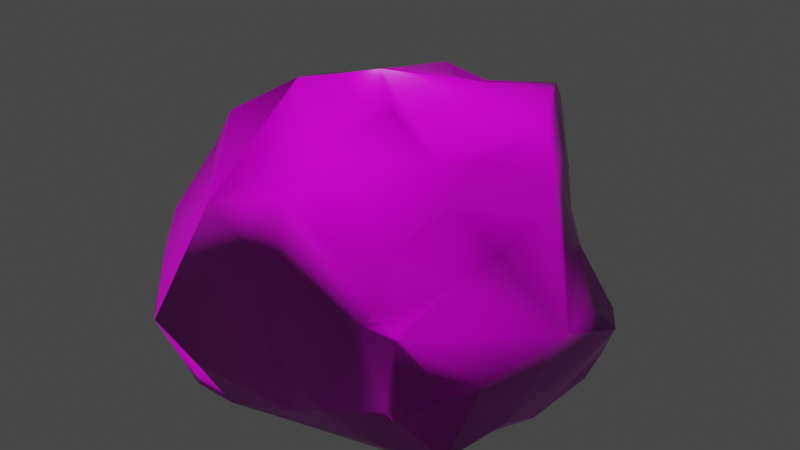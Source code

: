 # Source: Boulder.blend  (saved by Blender 3.3.6; exported with 4.5.12 LTS)
import bpy
from mathutils import Matrix  # noqa: F401  (used for matrix-valued properties, if any)

bpy.ops.wm.read_factory_settings(use_empty=True)
scene = bpy.context.scene
scene.name = 'Scene'

# ---- collections
col_collection = bpy.data.collections.new('Collection'); scene.collection.children.link(col_collection)

# ---- images (referenced by path relative to the original .blend; pixels are not part of the script)
import os
ASSET_DIR = os.environ.get("B2B_ASSET_DIR", "")  # directory of the original .blend (textures are referenced by path, not embedded)
HERE = os.path.dirname(os.path.abspath(__file__))  # packed textures are extracted next to this script under _unpacked/

def load_image(name, relpath, width, height, colorspace="sRGB"):
    """Load a texture the original file referenced (path relative to the .blend, or extracted next to this script)."""
    p = next((c for c in (os.path.join(HERE, relpath), os.path.join(ASSET_DIR, relpath)) if relpath and os.path.exists(c)), "")
    if p:
        img = bpy.data.images.load(p, check_existing=True)
        img.name = name
    else:  # same state as the original file: an image datablock whose file is absent (Cycles renders it pink)
        img = bpy.data.images.new(name, width, height)
        img.source = "FILE"
        img.filepath = "//" + (relpath or name)
    img.colorspace_settings.name = colorspace
    return img
img_rock_boulder_dry_disp_16k_png = load_image('rock_boulder_dry_disp_16k.png', 'rock_boulder_dry_disp_2k.png', 1024, 1024, 'Non-Color')
img_rock_boulder_dry_diff_16k_png = load_image('rock_boulder_dry_diff_16k.png', 'rock_boulder_dry_diff_2k.jpg', 1024, 1024, 'sRGB')
img_rock_boulder_dry_rough_16k_png = load_image('rock_boulder_dry_rough_16k.png', 'rock_boulder_dry_rough_2k.exr', 1024, 1024, 'Non-Color')
img_rock_boulder_dry_nor_gl_16k_png = load_image('rock_boulder_dry_nor_gl_16k.png', 'rock_boulder_dry_nor_gl_2k.exr', 1024, 1024, 'Non-Color')

# ---- materials (node trees are filled in below, after node groups)
mat_rock_boulder_dry = bpy.data.materials.new('rock_boulder_dry')
mat_rock_boulder_dry.displacement_method = 'DISPLACEMENT'
mat_rock_boulder_dry.use_transparent_shadow = False

# ---- material node trees
mat_rock_boulder_dry.use_nodes = True; mat_rock_boulder_dry.node_tree.nodes.clear()
_N = mat_rock_boulder_dry.node_tree.nodes; _L = mat_rock_boulder_dry.node_tree.links
n0 = _N.new('NodeFrame'); n0.name = 'Frame'; n0.location = (-1343, 488)
n0.label = 'Mapping'
n0.width = 400
n1 = _N.new('NodeFrame'); n1.name = 'Frame.001'; n1.location = (-701, 688)
n1.label = 'Textures'
n1.width = 358
n2 = _N.new('ShaderNodeOutputMaterial'); n2.name = 'Material Output'; n2.location = (293, 211)
n3 = _N.new('ShaderNodeTexImage'); n3.name = 'Image Texture'; n3.location = (88, -870)
n3.label = 'Displacement'
n3.image = img_rock_boulder_dry_disp_16k_png
n4 = _N.new('ShaderNodeTexImage'); n4.name = 'Image Texture.001'; n4.location = (88, -30)
n4.label = 'Base Color'
n4.image = img_rock_boulder_dry_diff_16k_png
n5 = _N.new('ShaderNodeTexImage'); n5.name = 'Image Texture.002'; n5.location = (88, -310)
n5.label = 'Roughness'
n5.image = img_rock_boulder_dry_rough_16k_png
n6 = _N.new('ShaderNodeTexImage'); n6.name = 'Image Texture.003'; n6.location = (88, -590)
n6.label = 'Normal'
n6.image = img_rock_boulder_dry_nor_gl_16k_png
n7 = _N.new('ShaderNodeNormalMap'); n7.name = 'Normal Map'; n7.location = (-313, 98)
n8 = _N.new('ShaderNodeMapping'); n8.name = 'Mapping'; n8.location = (230, -30)
n8.inputs[1].default_value = (1.0, 1.0, 0.0)
n9 = _N.new('NodeReroute'); n9.name = 'Reroute'; n9.location = (38, -618)
n9.width = 16
n9.socket_idname = 'NodeSocketVector'
n10 = _N.new('ShaderNodeTexCoord'); n10.name = 'Texture Coordinate'; n10.location = (30, -30)
n11 = _N.new('ShaderNodeBsdfPrincipled'); n11.name = 'Principled BSDF'; n11.location = (-63, 458)
n11.distribution = 'GGX'
n11.subsurface_method = 'BURLEY'
n11.inputs[3].default_value = 1.45
n11.inputs[27].default_value = (0.0, 0.0, 0.0, 1.0)
n11.inputs[28].default_value = 1.0
n12 = _N.new('ShaderNodeDisplacement'); n12.name = 'Displacement'; n12.location = (-44, -289)
n12.inputs[2].default_value = 0.085
n3.parent = n1
n4.parent = n1
n5.parent = n1
n6.parent = n1
n8.parent = n0
n9.parent = n1
n10.parent = n0
_L.new(n11.outputs[0], n2.inputs[0])
_L.new(n3.outputs[0], n12.inputs[0])
_L.new(n12.outputs[0], n2.inputs[2])
_L.new(n4.outputs[0], n11.inputs[0])
_L.new(n5.outputs[0], n11.inputs[2])
_L.new(n6.outputs[0], n7.inputs[1])
_L.new(n7.outputs[0], n11.inputs[5])
_L.new(n9.outputs[0], n4.inputs[0])
_L.new(n9.outputs[0], n5.inputs[0])
_L.new(n9.outputs[0], n6.inputs[0])
_L.new(n9.outputs[0], n3.inputs[0])
_L.new(n8.outputs[0], n9.inputs[0])
_L.new(n10.outputs[2], n8.inputs[0])
n2.is_active_output = True

# ---- world
world_world = bpy.data.worlds.new('World'); scene.world = world_world
world_world.use_nodes = True; world_world.node_tree.nodes.clear()
_N = world_world.node_tree.nodes; _L = world_world.node_tree.links
n0 = _N.new('ShaderNodeOutputWorld'); n0.name = 'World Output'; n0.location = (300, 300)
n1 = _N.new('ShaderNodeBackground'); n1.name = 'Background'; n1.location = (10, 300)
n1.inputs[0].default_value = (0.05088, 0.05088, 0.05088, 1.0)
_L.new(n1.outputs[0], n0.inputs[0])
n0.is_active_output = True
world_world.color = (0.05088, 0.05088, 0.05088)
world_world.use_sun_shadow = False
world_world.sun_shadow_jitter_overblur = 0.0

# ---- meshes
me_boulder = bpy.data.meshes.new('Boulder')
me_boulder.from_pydata([(49.73, 92.4, -62.16), (69.65, 32.0, 46.37), (58.06, -64.92, 65.3), (108.8, 1.225, 8.802), (51.86, 17.42, 77.99), (41.77, 15.13, 83.3), (-54.62, -75.4, -54.74), (65.81, -20.18, -86.71), (-73.51, -22.52, -77.4), (88.28, 55.27, 7.676), (-39.78, 59.77, 100.4), (88.81, 66.93, -4.093), (76.16, -58.59, 62.39), (111.3, -15.31, -34.42), (77.16, 39.66, 23.82), (-1.904, 36.88, 91.36), (23.78, 50.97, 83.81), (23.83, 51.04, 83.66), (54.8, -62.84, -64.01), (-54.61, -75.52, -55.05), (-53.55, -76.45, -53.45), (-0.9046, 103.6, 45.99), (98.26, -3.522, -28.84), (88.59, -61.17, 2.66), (89.15, -48.6, 29.6), (62.13, 67.45, 41.86), (-78.63, 54.25, -45.69), (-106.3, -0.476, -45.27), (58.64, 13.06, 77.45), (49.74, 17.99, 79.12), (48.1, 19.67, 79.79), (24.23, 50.69, 83.73), (55.38, -33.83, 79.68), (56.17, -33.45, 79.07), (56.21, -33.24, 78.9), (-17.23, 40.49, 96.1), (-0.3468, 14.21, -83.35), (-11.28, 73.74, -68.38), (43.36, 109.3, -8.103), (58.88, 98.6, -42.68), (39.31, 79.82, -84.06), (-27.99, 105.4, 19.2), (-22.38, 92.12, -60.91), (71.19, 9.086, -61.45), (-117.5, -16.07, -6.288), (-95.87, 28.45, 4.821), (-110.3, -13.67, 31.14), (-108.4, 9.635, 51.41), (-101.6, -26.26, 92.62), (-88.78, -63.65, 83.19), (-109.2, -59.15, -7.195), (-108.3, 22.42, -43.34), (-73.3, 31.93, -55.76), (-53.9, 14.84, -72.08), (59.12, 12.76, 77.56), (50.87, 18.26, 78.16), (54.96, 22.76, 72.27), (23.07, 51.09, 83.46), (24.72, 53.24, 80.22), (56.12, -33.4, 79.14), (58.84, -33.6, 77.85), (17.47, -40.77, 88.59), (-49.97, -68.33, 87.73), (-16.0, -11.21, 91.77), (-68.24, 47.48, 97.42), (43.49, -58.18, 74.54), (-54.61, -75.45, -54.7), (-54.62, -75.35, -54.78), (-54.63, -75.31, -54.81), (-36.89, -74.06, 7.158), (-70.58, -75.0, -38.1), (21.09, -36.18, -85.08), (59.16, 25.03, -69.7), (8.026, 118.4, 28.73), (74.65, 91.98, -14.98), (60.08, 96.26, -44.46), (51.43, 101.1, -43.85), (56.28, 93.51, -50.01), (45.96, 79.68, 31.17), (22.57, 102.7, 36.68), (3.829, 87.14, 66.16), (94.53, -46.91, -54.96), (-112.7, 7.552, -18.59), (-72.29, 58.42, -12.48), (-64.02, 74.44, 72.46), (-63.05, 89.87, 61.22), (-99.54, -58.7, 45.48), (-90.58, -7.169, -64.49), (20.72, 49.27, 85.97), (60.08, 13.01, 77.45), (51.53, 17.02, 78.72), (48.87, 19.12, 79.34), (59.21, 12.93, 77.21), (58.57, 16.57, 73.55), (45.38, 22.69, 79.28), (53.87, -28.68, 81.16), (58.36, 11.53, 78.9), (74.82, -3.871, 72.56), (55.9, -33.59, 78.87), (-4.108, -53.08, 86.75), (-63.31, -44.07, 97.86), (-82.24, 19.41, 96.13), (69.46, -66.84, 31.43), (-16.74, -65.93, 82.08), (90.21, -61.47, -45.28), (-54.63, -75.47, -55.11), (-54.65, -75.42, -55.16), (-54.64, -75.38, -55.18), (-54.68, -75.42, -54.39), (-4.795, -76.32, -63.89), (-34.63, -74.48, -64.8), (-16.42, -62.15, -86.86), (38.31, -70.93, 11.56), (-78.24, -73.59, 50.87), (-103.4, -69.61, 21.56), (-75.4, -67.08, 88.53), (2.17, -19.04, -95.63), (6.225, -69.36, -79.42), (39.29, -1.799, -103.4), (65.74, 69.74, -47.39), (44.73, 38.01, -88.98), (-20.3, 24.79, -75.01), (-41.79, -33.49, -91.54), (-28.81, 2.411, -78.36), (7.524, 100.7, -20.59), (7.619, 88.75, -58.4), (10.97, 88.78, -38.37), (46.18, 93.67, -67.09), (53.66, 93.39, -55.51), (57.41, 80.47, 14.89), (44.0, 47.57, 65.3), (-50.4, 100.2, 26.13), (-1.269, 70.98, 88.88), (-21.23, 99.34, -23.23), (-59.77, 83.24, -44.2), (72.4, 47.32, -38.06), (97.09, -18.44, -56.59), (91.28, -12.39, 53.44), (60.56, 12.81, 77.44), (-115.9, 4.348, 14.87), (-103.8, 14.2, 67.57), (-97.3, 39.13, 31.53), (-91.45, 51.54, 50.47), (-52.52, 96.02, 4.039), (-76.79, 81.59, 32.49), (-85.33, -21.33, 105.7), (-110.5, -26.14, -31.87), (-93.93, -30.91, -48.43), (-90.73, -64.03, -42.42), (-80.27, -51.25, -64.5), (-56.95, -75.07, -54.35), (-54.51, -75.34, -55.44), (-57.26, -64.98, -71.04), (-54.76, -43.76, -78.57), (-93.22, 11.85, -59.79)], [], [(5, 88, 15), (5, 95, 96), (96, 28, 5), (5, 30, 94), (5, 94, 88), (96, 97, 138), (5, 28, 90), (28, 4, 90), (28, 96, 54), (96, 138, 54), (138, 89, 54), (89, 92, 54), (28, 54, 92), (89, 138, 92), (28, 93, 4), (90, 29, 5), (5, 29, 30), (91, 29, 55), (28, 92, 93), (4, 93, 56), (30, 91, 94), (91, 55, 56), (55, 4, 56), (88, 94, 31), (92, 138, 93), (91, 56, 94), (93, 138, 1), (35, 15, 132), (132, 15, 88), (88, 57, 132), (88, 31, 16), (88, 16, 57), (31, 17, 16), (16, 17, 57), (31, 58, 17), (17, 58, 57), (57, 58, 132), (94, 130, 31), (93, 1, 56), (94, 56, 130), (130, 56, 1), (31, 130, 58), (5, 61, 95), (95, 61, 32), (60, 96, 95), (95, 32, 34), (99, 65, 61), (103, 65, 99), (61, 65, 32), (97, 96, 60), (95, 34, 60), (32, 59, 34), (32, 98, 59), (98, 33, 59), (59, 33, 34), (98, 32, 33), (33, 32, 60), (33, 60, 34), (32, 65, 60), (60, 65, 12), (65, 2, 12), (61, 15, 63), (5, 15, 61), (63, 99, 61), (63, 35, 100), (63, 100, 99), (145, 100, 35), (99, 62, 103), (99, 100, 62), (62, 100, 115), (145, 115, 100), (145, 49, 115), (15, 35, 63), (35, 10, 145), (132, 10, 35), (145, 10, 64), (2, 112, 102), (112, 2, 69), (112, 23, 102), (103, 2, 65), (112, 109, 18), (112, 18, 104), (18, 109, 117), (112, 104, 23), (18, 81, 104), (112, 69, 109), (109, 69, 20), (109, 20, 110), (20, 151, 110), (20, 70, 150), (70, 148, 150), (20, 150, 108), (20, 108, 19), (20, 19, 151), (19, 108, 66), (66, 105, 19), (19, 105, 151), (108, 6, 66), (66, 6, 105), (6, 106, 105), (105, 106, 151), (108, 67, 6), (6, 67, 106), (67, 107, 106), (106, 107, 151), (108, 68, 67), (67, 68, 107), (107, 68, 151), (108, 150, 68), (68, 150, 151), (110, 111, 109), (151, 152, 110), (20, 69, 70), (69, 62, 113), (69, 2, 103), (69, 103, 62), (70, 69, 113), (113, 114, 70), (62, 115, 113), (36, 116, 123), (116, 118, 7), (118, 43, 7), (116, 71, 111), (111, 71, 117), (71, 116, 81), (116, 7, 81), (71, 81, 18), (117, 109, 111), (71, 18, 117), (7, 136, 81), (118, 116, 36), (118, 37, 40), (118, 72, 43), (118, 120, 72), (118, 40, 120), (40, 119, 120), (120, 119, 72), (123, 121, 36), (123, 53, 121), (36, 37, 118), (36, 121, 37), (121, 53, 37), (53, 52, 37), (116, 122, 123), (111, 122, 116), (123, 122, 53), (53, 122, 8), (73, 74, 38), (124, 38, 126), (74, 39, 38), (39, 74, 75), (11, 75, 74), (75, 11, 119), (126, 127, 125), (38, 76, 126), (38, 39, 76), (126, 76, 127), (37, 125, 127), (127, 40, 37), (127, 0, 40), (0, 119, 40), (0, 128, 119), (128, 77, 119), (77, 75, 119), (73, 79, 78), (79, 21, 80), (79, 80, 78), (132, 58, 80), (73, 78, 74), (74, 78, 129), (11, 74, 129), (129, 9, 11), (78, 80, 130), (130, 80, 58), (78, 130, 25), (78, 25, 129), (133, 41, 73), (133, 134, 41), (79, 73, 21), (21, 73, 41), (134, 143, 41), (41, 143, 131), (143, 144, 131), (41, 131, 21), (131, 80, 21), (80, 10, 132), (131, 10, 80), (131, 144, 85), (131, 85, 10), (10, 85, 84), (10, 84, 64), (73, 38, 133), (133, 38, 124), (124, 42, 133), (124, 126, 42), (42, 126, 125), (133, 42, 134), (42, 125, 37), (37, 134, 42), (22, 43, 3), (43, 135, 3), (43, 72, 135), (3, 135, 11), (135, 119, 11), (119, 135, 72), (3, 13, 22), (13, 23, 81), (81, 23, 104), (22, 136, 43), (13, 136, 22), (136, 7, 43), (136, 13, 81), (3, 138, 137), (138, 97, 137), (137, 97, 60), (60, 12, 137), (3, 137, 24), (3, 24, 13), (13, 24, 23), (24, 102, 23), (24, 137, 12), (24, 12, 102), (102, 12, 2), (11, 9, 3), (3, 9, 14), (129, 25, 9), (3, 14, 1), (1, 138, 3), (14, 9, 25), (14, 25, 1), (1, 25, 130), (46, 139, 82), (46, 47, 139), (82, 139, 45), (139, 47, 45), (45, 47, 141), (47, 48, 140), (140, 141, 47), (101, 140, 48), (48, 145, 101), (141, 140, 142), (45, 141, 83), (83, 141, 142), (143, 83, 144), (83, 142, 144), (142, 140, 101), (101, 145, 64), (142, 85, 144), (142, 84, 85), (142, 101, 84), (64, 84, 101), (44, 46, 82), (44, 50, 46), (47, 46, 48), (46, 50, 86), (46, 86, 48), (86, 49, 48), (50, 114, 86), (86, 114, 113), (86, 113, 49), (48, 49, 145), (49, 113, 115), (44, 27, 146), (44, 146, 50), (146, 27, 87), (27, 154, 87), (146, 87, 147), (146, 148, 50), (148, 146, 147), (87, 53, 8), (87, 8, 147), (147, 8, 153), (50, 148, 114), (148, 147, 149), (148, 149, 150), (70, 114, 148), (149, 147, 153), (149, 152, 150), (149, 153, 152), (152, 151, 150), (8, 122, 153), (153, 122, 111), (153, 111, 152), (152, 111, 110), (44, 82, 27), (82, 51, 27), (82, 45, 51), (27, 51, 154), (45, 83, 51), (51, 83, 26), (51, 26, 52), (83, 134, 26), (83, 143, 134), (51, 52, 154), (26, 134, 52), (154, 53, 87), (52, 134, 37), (154, 52, 53), (39, 75, 127), (128, 0, 127), (75, 77, 127), (77, 128, 127), (39, 127, 76), (55, 29, 4), (4, 29, 90), (91, 30, 29)])
me_boulder.polygons.foreach_set('use_smooth', [True] * 306)
_uv = me_boulder.uv_layers.new(name='UVMap')
_uv.uv.foreach_set('vector', [0.6093, 0.2648, 0.5379, 0.2669, 0.5432, 0.2121, 0.6093, 0.2648, 0.6958, 0.2532, 0.626, 0.2865, 0.626, 0.2865, 0.6233, 0.2895, 0.6093, 0.2648, 0.6093, 0.2648, 0.6061, 0.2804, 0.599, 0.2806, 0.6093, 0.2648, 0.599, 0.2806, 0.5379, 0.2669, 0.626, 0.2865, 0.6637, 0.2993, 0.6252, 0.2914, 0.6093, 0.2648, 0.6233, 0.2895, 0.6126, 0.2834, 0.6233, 0.2895, 0.612, 0.285, 0.6126, 0.2834, 0.6233, 0.2895, 0.626, 0.2865, 0.6242, 0.2897, 0.626, 0.2865, 0.6252, 0.2914, 0.6242, 0.2897, 0.6252, 0.2914, 0.6246, 0.2908, 0.6242, 0.2897, 0.6246, 0.2908, 0.6238, 0.2904, 0.6242, 0.2897, 0.6233, 0.2895, 0.6242, 0.2897, 0.6238, 0.2904, 0.6246, 0.2908, 0.6252, 0.2914, 0.6238, 0.2904, 0.6233, 0.2895, 0.6179, 0.2971, 0.612, 0.285, 0.6126, 0.2834, 0.6099, 0.2817, 0.6093, 0.2648, 0.6093, 0.2648, 0.6099, 0.2817, 0.6061, 0.2804, 0.6074, 0.2814, 0.6099, 0.2817, 0.6101, 0.2843, 0.6233, 0.2895, 0.6238, 0.2904, 0.6179, 0.2971, 0.612, 0.285, 0.6179, 0.2971, 0.6059, 0.2997, 0.6061, 0.2804, 0.6074, 0.2814, 0.599, 0.2806, 0.6074, 0.2814, 0.6101, 0.2843, 0.6059, 0.2997, 0.6101, 0.2843, 0.612, 0.285, 0.6059, 0.2997, 0.5379, 0.2669, 0.599, 0.2806, 0.5382, 0.2756, 0.6238, 0.2904, 0.6252, 0.2914, 0.6179, 0.2971, 0.6074, 0.2814, 0.6059, 0.2997, 0.599, 0.2806, 0.6179, 0.2971, 0.6252, 0.2914, 0.6091, 0.3539, 0.5245, 0.1883, 0.5432, 0.2121, 0.4866, 0.2585, 0.4866, 0.2585, 0.5432, 0.2121, 0.5379, 0.2669, 0.5379, 0.2669, 0.5363, 0.275, 0.4866, 0.2585, 0.5379, 0.2669, 0.5382, 0.2756, 0.5375, 0.2753, 0.5379, 0.2669, 0.5375, 0.2753, 0.5363, 0.275, 0.5382, 0.2756, 0.5374, 0.2756, 0.5375, 0.2753, 0.5375, 0.2753, 0.5374, 0.2756, 0.5363, 0.275, 0.5382, 0.2756, 0.5337, 0.2838, 0.5374, 0.2756, 0.5374, 0.2756, 0.5337, 0.2838, 0.5363, 0.275, 0.5363, 0.275, 0.5337, 0.2838, 0.4866, 0.2585, 0.599, 0.2806, 0.5572, 0.3199, 0.5382, 0.2756, 0.6179, 0.2971, 0.6091, 0.3539, 0.6059, 0.2997, 0.599, 0.2806, 0.6059, 0.2997, 0.5572, 0.3199, 0.5572, 0.3199, 0.6059, 0.2997, 0.6091, 0.3539, 0.5382, 0.2756, 0.5572, 0.3199, 0.5337, 0.2838, 0.6093, 0.2648, 0.7128, 0.192, 0.6958, 0.2532, 0.6958, 0.2532, 0.7128, 0.192, 0.7057, 0.2535, 0.7063, 0.2588, 0.626, 0.2865, 0.6958, 0.2532, 0.6958, 0.2532, 0.7057, 0.2535, 0.7048, 0.2551, 0.7432, 0.1594, 0.753, 0.2335, 0.7128, 0.192, 0.7778, 0.1436, 0.753, 0.2335, 0.7432, 0.1594, 0.7128, 0.192, 0.753, 0.2335, 0.7057, 0.2535, 0.6637, 0.2993, 0.626, 0.2865, 0.7063, 0.2588, 0.6958, 0.2532, 0.7048, 0.2551, 0.7063, 0.2588, 0.7057, 0.2535, 0.7051, 0.2547, 0.7048, 0.2551, 0.7057, 0.2535, 0.7052, 0.2545, 0.7051, 0.2547, 0.7052, 0.2545, 0.7052, 0.2548, 0.7051, 0.2547, 0.7051, 0.2547, 0.7052, 0.2548, 0.7048, 0.2551, 0.7052, 0.2545, 0.7057, 0.2535, 0.7052, 0.2548, 0.7052, 0.2548, 0.7057, 0.2535, 0.7063, 0.2588, 0.7052, 0.2548, 0.7063, 0.2588, 0.7048, 0.2551, 0.7057, 0.2535, 0.753, 0.2335, 0.7063, 0.2588, 0.7063, 0.2588, 0.753, 0.2335, 0.7542, 0.2831, 0.753, 0.2335, 0.7688, 0.2579, 0.7542, 0.2831, 0.7128, 0.192, 0.5432, 0.2121, 0.6427, 0.154, 0.6093, 0.2648, 0.5432, 0.2121, 0.7128, 0.192, 0.6427, 0.154, 0.7432, 0.1594, 0.7128, 0.192, 0.6427, 0.154, 0.5245, 0.1883, 0.7059, 0.0456, 0.6427, 0.154, 0.7059, 0.0456, 0.7432, 0.1594, 0.6394, 0.01431, 0.7059, 0.0456, 0.5245, 0.1883, 0.7432, 0.1594, 0.7805, 0.07737, 0.7778, 0.1436, 0.7432, 0.1594, 0.7059, 0.0456, 0.7805, 0.07737, 0.3898, 0.5275, 0.4269, 0.5889, 0.3796, 0.5741, 0.4346, 0.6621, 0.3796, 0.5741, 0.4269, 0.5889, 0.4346, 0.6621, 0.3668, 0.5956, 0.3796, 0.5741, 0.5432, 0.2121, 0.5245, 0.1883, 0.6427, 0.154, 0.5245, 0.1883, 0.4636, 0.1709, 0.6394, 0.01431, 0.4866, 0.2585, 0.4636, 0.1709, 0.5245, 0.1883, 0.4346, 0.6621, 0.4734, 0.8525, 0.4313, 0.8054, 0.7688, 0.2579, 0.8672, 0.3072, 0.799, 0.3101, 0.8672, 0.3072, 0.7688, 0.2579, 0.9658, 0.217, 0.8672, 0.3072, 0.7995, 0.3626, 0.799, 0.3101, 0.7778, 0.1436, 0.7688, 0.2579, 0.753, 0.2335, 0.8672, 0.3072, 0.99, 0.4495, 0.881, 0.4617, 0.8672, 0.3072, 0.881, 0.4617, 0.8325, 0.4293, 0.881, 0.4617, 0.99, 0.4495, 0.9556, 0.4948, 0.8672, 0.3072, 0.8325, 0.4293, 0.7995, 0.3626, 0.881, 0.4617, 0.8209, 0.4515, 0.8325, 0.4293, 0.8672, 0.3072, 0.9658, 0.217, 0.99, 0.4495, 0.04437, 0.5253, 0.2121, 0.5041, 0.1112, 0.5814, 0.04437, 0.5253, 0.1112, 0.5814, 0.07442, 0.5703, 0.1112, 0.5814, 0.1089, 0.5855, 0.07442, 0.5703, 0.1112, 0.5814, 0.1495, 0.5895, 0.1127, 0.5875, 0.1495, 0.5895, 0.1565, 0.6287, 0.1127, 0.5875, 0.1112, 0.5814, 0.1127, 0.5875, 0.1107, 0.5846, 0.1112, 0.5814, 0.1107, 0.5846, 0.1096, 0.585, 0.1112, 0.5814, 0.1096, 0.585, 0.1089, 0.5855, 0.1096, 0.585, 0.1107, 0.5846, 0.1102, 0.5848, 0.1102, 0.5848, 0.1095, 0.5851, 0.1096, 0.585, 0.1096, 0.585, 0.1095, 0.5851, 0.1089, 0.5855, 0.1107, 0.5846, 0.1101, 0.5849, 0.1102, 0.5848, 0.1102, 0.5848, 0.1101, 0.5849, 0.1095, 0.5851, 0.1101, 0.5849, 0.1095, 0.5851, 0.1095, 0.5851, 0.1095, 0.5851, 0.1095, 0.5851, 0.1089, 0.5855, 0.1107, 0.5846, 0.1101, 0.585, 0.1101, 0.5849, 0.1101, 0.5849, 0.1101, 0.585, 0.1095, 0.5851, 0.1101, 0.585, 0.1094, 0.5852, 0.1095, 0.5851, 0.1095, 0.5851, 0.1094, 0.5852, 0.1089, 0.5855, 0.1107, 0.5846, 0.11, 0.5851, 0.1101, 0.585, 0.1101, 0.585, 0.11, 0.5851, 0.1094, 0.5852, 0.1094, 0.5852, 0.11, 0.5851, 0.1089, 0.5855, 0.1107, 0.5846, 0.1127, 0.5875, 0.11, 0.5851, 0.11, 0.5851, 0.1127, 0.5875, 0.1089, 0.5855, 0.07442, 0.5703, 0.01648, 0.5848, 0.04437, 0.5253, 0.1089, 0.5855, 0.08684, 0.615, 0.07442, 0.5703, 0.1112, 0.5814, 0.2121, 0.5041, 0.1495, 0.5895, 0.2121, 0.5041, 0.3898, 0.5275, 0.3089, 0.5676, 0.9658, 0.217, 0.7688, 0.2579, 0.7778, 0.1436, 0.9658, 0.217, 0.7778, 0.1436, 0.7805, 0.07737, 0.1495, 0.5895, 0.2121, 0.5041, 0.3089, 0.5676, 0.3089, 0.5676, 0.2613, 0.6141, 0.1495, 0.5895, 0.3898, 0.5275, 0.3796, 0.5741, 0.3089, 0.5676, 0.8068, 0.6602, 0.8852, 0.608, 0.8668, 0.6926, 0.8852, 0.608, 0.8128, 0.589, 0.8119, 0.5292, 0.8128, 0.589, 0.7418, 0.5235, 0.8119, 0.5292, 0.8852, 0.608, 0.8886, 0.5521, 0.9804, 0.5479, 0.9804, 0.5479, 0.8886, 0.5521, 0.9556, 0.4948, 0.8886, 0.5521, 0.8852, 0.608, 0.8209, 0.4515, 0.8852, 0.608, 0.8119, 0.5292, 0.8209, 0.4515, 0.8886, 0.5521, 0.8209, 0.4515, 0.881, 0.4617, 0.9556, 0.4948, 0.99, 0.4495, 0.9804, 0.5479, 0.8886, 0.5521, 0.881, 0.4617, 0.9556, 0.4948, 0.8119, 0.5292, 0.7784, 0.4743, 0.8209, 0.4515, 0.8128, 0.589, 0.8852, 0.608, 0.8068, 0.6602, 0.8128, 0.589, 0.6553, 0.7202, 0.6607, 0.6217, 0.8128, 0.589, 0.7291, 0.553, 0.7418, 0.5235, 0.8128, 0.589, 0.7314, 0.5947, 0.7291, 0.553, 0.8128, 0.589, 0.6607, 0.6217, 0.7314, 0.5947, 0.6607, 0.6217, 0.636, 0.5505, 0.7314, 0.5947, 0.7314, 0.5947, 0.636, 0.5505, 0.7291, 0.553, 0.8668, 0.6926, 0.7967, 0.7052, 0.8068, 0.6602, 0.02591, 0.7722, 0.07428, 0.7862, 0.03131, 0.8279, 0.8068, 0.6602, 0.6553, 0.7202, 0.8128, 0.589, 0.8068, 0.6602, 0.7967, 0.7052, 0.6553, 0.7202, 0.03131, 0.8279, 0.07428, 0.7862, 0.06848, 0.9299, 0.07428, 0.7862, 0.1279, 0.8092, 0.06848, 0.9299, 0.8852, 0.608, 0.9616, 0.646, 0.8668, 0.6926, 0.9804, 0.5479, 0.9616, 0.646, 0.8852, 0.608, 0.02591, 0.7722, 0.02905, 0.6749, 0.07428, 0.7862, 0.07428, 0.7862, 0.02905, 0.6749, 0.08917, 0.7034, 0.423, 0.4319, 0.574, 0.5164, 0.5136, 0.5242, 0.5177, 0.6197, 0.5136, 0.5242, 0.5644, 0.6419, 0.574, 0.5164, 0.5866, 0.5671, 0.5136, 0.5242, 0.5866, 0.5671, 0.574, 0.5164, 0.5923, 0.5673, 0.6054, 0.4724, 0.5923, 0.5673, 0.574, 0.5164, 0.5923, 0.5673, 0.6054, 0.4724, 0.636, 0.5505, 0.5644, 0.6419, 0.6208, 0.6062, 0.6104, 0.6689, 0.5136, 0.5242, 0.582, 0.5767, 0.5644, 0.6419, 0.5136, 0.5242, 0.5866, 0.5671, 0.582, 0.5767, 0.5644, 0.6419, 0.582, 0.5767, 0.6208, 0.6062, 0.6553, 0.7202, 0.6104, 0.6689, 0.6208, 0.6062, 0.6208, 0.6062, 0.6607, 0.6217, 0.6553, 0.7202, 0.6208, 0.6062, 0.6177, 0.5962, 0.6607, 0.6217, 0.6177, 0.5962, 0.636, 0.5505, 0.6607, 0.6217, 0.6177, 0.5962, 0.6093, 0.585, 0.636, 0.5505, 0.6093, 0.585, 0.6029, 0.5761, 0.636, 0.5505, 0.6029, 0.5761, 0.5923, 0.5673, 0.636, 0.5505, 0.423, 0.4319, 0.4615, 0.4067, 0.5204, 0.409, 0.4615, 0.4067, 0.425, 0.3701, 0.4566, 0.3193, 0.4615, 0.4067, 0.4566, 0.3193, 0.5204, 0.409, 0.4866, 0.2585, 0.5337, 0.2838, 0.4566, 0.3193, 0.423, 0.4319, 0.5204, 0.409, 0.574, 0.5164, 0.574, 0.5164, 0.5204, 0.409, 0.5446, 0.4444, 0.6054, 0.4724, 0.574, 0.5164, 0.5446, 0.4444, 0.5446, 0.4444, 0.6117, 0.444, 0.6054, 0.4724, 0.5204, 0.409, 0.4566, 0.3193, 0.5572, 0.3199, 0.5572, 0.3199, 0.4566, 0.3193, 0.5337, 0.2838, 0.5204, 0.409, 0.5572, 0.3199, 0.5562, 0.3885, 0.5204, 0.409, 0.5562, 0.3885, 0.5446, 0.4444, 0.3003, 0.4524, 0.3509, 0.3834, 0.423, 0.4319, 0.1955, 0.9806, 0.1674, 0.9027, 0.2893, 0.985, 0.4615, 0.4067, 0.423, 0.4319, 0.425, 0.3701, 0.425, 0.3701, 0.423, 0.4319, 0.3509, 0.3834, 0.1674, 0.9027, 0.2641, 0.9338, 0.2893, 0.985, 0.2893, 0.985, 0.2641, 0.9338, 0.3133, 0.9411, 0.2641, 0.9338, 0.3137, 0.878, 0.3133, 0.9411, 0.3509, 0.3834, 0.3227, 0.3372, 0.425, 0.3701, 0.3227, 0.3372, 0.4566, 0.3193, 0.425, 0.3701, 0.4566, 0.3193, 0.4636, 0.1709, 0.4866, 0.2585, 0.3227, 0.3372, 0.4636, 0.1709, 0.4566, 0.3193, 0.3133, 0.9411, 0.3137, 0.878, 0.3667, 0.8826, 0.3133, 0.9411, 0.3667, 0.8826, 0.4734, 0.8525, 0.4734, 0.8525, 0.3667, 0.8826, 0.3913, 0.8585, 0.4734, 0.8525, 0.3913, 0.8585, 0.4313, 0.8054, 0.4331, 0.5599, 0.5136, 0.5242, 0.5027, 0.6804, 0.5027, 0.6804, 0.5136, 0.5242, 0.5177, 0.6197, 0.5177, 0.6197, 0.5901, 0.7269, 0.5027, 0.6804, 0.5177, 0.6197, 0.5644, 0.6419, 0.5901, 0.7269, 0.5901, 0.7269, 0.5644, 0.6419, 0.6104, 0.6689, 0.1955, 0.9806, 0.1138, 0.9512, 0.1674, 0.9027, 0.5901, 0.7269, 0.6104, 0.6689, 0.6553, 0.7202, 0.06848, 0.9299, 0.1674, 0.9027, 0.1138, 0.9512, 0.7323, 0.455, 0.7418, 0.5235, 0.6938, 0.406, 0.7418, 0.5235, 0.6628, 0.5193, 0.6938, 0.406, 0.7418, 0.5235, 0.7291, 0.553, 0.6628, 0.5193, 0.6938, 0.406, 0.6628, 0.5193, 0.6054, 0.4724, 0.6628, 0.5193, 0.636, 0.5505, 0.6054, 0.4724, 0.636, 0.5505, 0.6628, 0.5193, 0.7291, 0.553, 0.6938, 0.406, 0.7552, 0.4426, 0.7323, 0.455, 0.7552, 0.4426, 0.7995, 0.3626, 0.8209, 0.4515, 0.8209, 0.4515, 0.7995, 0.3626, 0.8325, 0.4293, 0.7323, 0.455, 0.7784, 0.4743, 0.7418, 0.5235, 0.7552, 0.4426, 0.7784, 0.4743, 0.7323, 0.455, 0.7784, 0.4743, 0.8119, 0.5292, 0.7418, 0.5235, 0.7784, 0.4743, 0.7552, 0.4426, 0.8209, 0.4515, 0.6938, 0.406, 0.6252, 0.2914, 0.6899, 0.3292, 0.6252, 0.2914, 0.6637, 0.2993, 0.6899, 0.3292, 0.6899, 0.3292, 0.6637, 0.2993, 0.7063, 0.2588, 0.7063, 0.2588, 0.7542, 0.2831, 0.6899, 0.3292, 0.6938, 0.406, 0.6899, 0.3292, 0.7606, 0.3358, 0.6938, 0.406, 0.7606, 0.3358, 0.7552, 0.4426, 0.7552, 0.4426, 0.7606, 0.3358, 0.7995, 0.3626, 0.7606, 0.3358, 0.799, 0.3101, 0.7995, 0.3626, 0.7606, 0.3358, 0.6899, 0.3292, 0.7542, 0.2831, 0.7606, 0.3358, 0.7542, 0.2831, 0.799, 0.3101, 0.799, 0.3101, 0.7542, 0.2831, 0.7688, 0.2579, 0.6054, 0.4724, 0.6117, 0.444, 0.6938, 0.406, 0.6938, 0.406, 0.6117, 0.444, 0.6146, 0.3986, 0.5446, 0.4444, 0.5562, 0.3885, 0.6117, 0.444, 0.6938, 0.406, 0.6146, 0.3986, 0.6091, 0.3539, 0.6091, 0.3539, 0.6252, 0.2914, 0.6938, 0.406, 0.6146, 0.3986, 0.6117, 0.444, 0.5562, 0.3885, 0.6146, 0.3986, 0.5562, 0.3885, 0.6091, 0.3539, 0.6091, 0.3539, 0.5562, 0.3885, 0.5572, 0.3199, 0.2926, 0.7015, 0.2683, 0.7361, 0.2139, 0.7479, 0.2926, 0.7015, 0.33, 0.7363, 0.2683, 0.7361, 0.2139, 0.7479, 0.2683, 0.7361, 0.2555, 0.7906, 0.2683, 0.7361, 0.33, 0.7363, 0.2555, 0.7906, 0.2555, 0.7906, 0.33, 0.7363, 0.3031, 0.7969, 0.33, 0.7363, 0.3948, 0.6619, 0.3586, 0.7397, 0.3586, 0.7397, 0.3031, 0.7969, 0.33, 0.7363, 0.4195, 0.7473, 0.3586, 0.7397, 0.3948, 0.6619, 0.3948, 0.6619, 0.4346, 0.6621, 0.4195, 0.7473, 0.3031, 0.7969, 0.3586, 0.7397, 0.3379, 0.8137, 0.2555, 0.7906, 0.3031, 0.7969, 0.2264, 0.8595, 0.2264, 0.8595, 0.3031, 0.7969, 0.3379, 0.8137, 0.2641, 0.9338, 0.2264, 0.8595, 0.3137, 0.878, 0.2264, 0.8595, 0.3379, 0.8137, 0.3137, 0.878, 0.3379, 0.8137, 0.3586, 0.7397, 0.4195, 0.7473, 0.4195, 0.7473, 0.4346, 0.6621, 0.4313, 0.8054, 0.3379, 0.8137, 0.3667, 0.8826, 0.3137, 0.878, 0.3379, 0.8137, 0.3913, 0.8585, 0.3667, 0.8826, 0.3379, 0.8137, 0.4195, 0.7473, 0.3913, 0.8585, 0.4313, 0.8054, 0.3913, 0.8585, 0.4195, 0.7473, 0.2294, 0.7073, 0.2926, 0.7015, 0.2139, 0.7479, 0.2294, 0.7073, 0.2206, 0.6413, 0.2926, 0.7015, 0.33, 0.7363, 0.2926, 0.7015, 0.3948, 0.6619, 0.2926, 0.7015, 0.2206, 0.6413, 0.3044, 0.618, 0.2926, 0.7015, 0.3044, 0.618, 0.3948, 0.6619, 0.3044, 0.618, 0.3668, 0.5956, 0.3948, 0.6619, 0.2206, 0.6413, 0.2613, 0.6141, 0.3044, 0.618, 0.3044, 0.618, 0.2613, 0.6141, 0.3089, 0.5676, 0.3044, 0.618, 0.3089, 0.5676, 0.3668, 0.5956, 0.3948, 0.6619, 0.3668, 0.5956, 0.4346, 0.6621, 0.3668, 0.5956, 0.3089, 0.5676, 0.3796, 0.5741, 0.2294, 0.7073, 0.167, 0.7385, 0.1845, 0.6954, 0.2294, 0.7073, 0.1845, 0.6954, 0.2206, 0.6413, 0.1845, 0.6954, 0.167, 0.7385, 0.1253, 0.7303, 0.167, 0.7385, 0.1387, 0.7624, 0.1253, 0.7303, 0.1845, 0.6954, 0.1253, 0.7303, 0.1466, 0.6865, 0.1845, 0.6954, 0.1565, 0.6287, 0.2206, 0.6413, 0.1565, 0.6287, 0.1845, 0.6954, 0.1466, 0.6865, 0.1253, 0.7303, 0.07428, 0.7862, 0.08917, 0.7034, 0.1253, 0.7303, 0.08917, 0.7034, 0.1466, 0.6865, 0.1466, 0.6865, 0.08917, 0.7034, 0.06452, 0.656, 0.2206, 0.6413, 0.1565, 0.6287, 0.2613, 0.6141, 0.1565, 0.6287, 0.1466, 0.6865, 0.116, 0.6481, 0.1565, 0.6287, 0.116, 0.6481, 0.1127, 0.5875, 0.1495, 0.5895, 0.2613, 0.6141, 0.1565, 0.6287, 0.116, 0.6481, 0.1466, 0.6865, 0.06452, 0.656, 0.116, 0.6481, 0.08684, 0.615, 0.1127, 0.5875, 0.116, 0.6481, 0.06452, 0.656, 0.08684, 0.615, 0.08684, 0.615, 0.1089, 0.5855, 0.1127, 0.5875, 0.08917, 0.7034, 0.02905, 0.6749, 0.06452, 0.656, 0.06452, 0.656, 0.02905, 0.6749, 0.01648, 0.5848, 0.06452, 0.656, 0.01648, 0.5848, 0.08684, 0.615, 0.08684, 0.615, 0.01648, 0.5848, 0.07442, 0.5703, 0.2294, 0.7073, 0.2139, 0.7479, 0.167, 0.7385, 0.2139, 0.7479, 0.1758, 0.7739, 0.167, 0.7385, 0.2139, 0.7479, 0.2555, 0.7906, 0.1758, 0.7739, 0.167, 0.7385, 0.1758, 0.7739, 0.1387, 0.7624, 0.2555, 0.7906, 0.2264, 0.8595, 0.1758, 0.7739, 0.1758, 0.7739, 0.2264, 0.8595, 0.1648, 0.8414, 0.1758, 0.7739, 0.1648, 0.8414, 0.1279, 0.8092, 0.2264, 0.8595, 0.1674, 0.9027, 0.1648, 0.8414, 0.2264, 0.8595, 0.2641, 0.9338, 0.1674, 0.9027, 0.1758, 0.7739, 0.1279, 0.8092, 0.1387, 0.7624, 0.1648, 0.8414, 0.1674, 0.9027, 0.1279, 0.8092, 0.1387, 0.7624, 0.07428, 0.7862, 0.1253, 0.7303, 0.1279, 0.8092, 0.1674, 0.9027, 0.06848, 0.9299, 0.1387, 0.7624, 0.1279, 0.8092, 0.07428, 0.7862, 0.5866, 0.5671, 0.5923, 0.5673, 0.6208, 0.6062, 0.6093, 0.585, 0.6177, 0.5962, 0.6208, 0.6062, 0.5923, 0.5673, 0.6029, 0.5761, 0.6208, 0.6062, 0.6029, 0.5761, 0.6093, 0.585, 0.6208, 0.6062, 0.5866, 0.5671, 0.6208, 0.6062, 0.582, 0.5767, 0.6101, 0.2843, 0.6099, 0.2817, 0.612, 0.285, 0.612, 0.285, 0.6099, 0.2817, 0.6126, 0.2834, 0.6074, 0.2814, 0.6061, 0.2804, 0.6099, 0.2817])
me_boulder.materials.append(mat_rock_boulder_dry)
me_boulder.update()
me_boulder.normals_split_custom_set([tuple(v) for v in zip(*[iter([-0.05867, -0.07951, 0.9951, -0.2117, 0.7117, 0.6699, 0.2621, 0.04001, 0.9642, -0.05867, -0.07951, 0.9951, -0.04943, 0.3438, 0.9377, 0.4525, 0.008075, 0.8917, 0.4525, 0.008075, 0.8917, 0.3795, 0.6206, 0.6862, -0.05867, -0.07951, 0.9951, -0.05867, -0.07951, 0.9951, 0.5028, 0.5357, 0.6784, 0.6936, 0.3855, 0.6085, -0.05867, -0.07951, 0.9951, 0.6936, 0.3855, 0.6085, -0.2117, 0.7117, 0.6699, 0.4525, 0.008075, 0.8917, 0.5457, -0.1031, 0.8316, 0.8921, 0.2201, 0.3946, -0.05867, -0.07951, 0.9951, 0.3795, 0.6206, 0.6862, 0.5271, 0.6392, 0.5599, 0.3795, 0.6206, 0.6862, 0.42, 0.1623, 0.8929, 0.5271, 0.6392, 0.5599, 0.3795, 0.6206, 0.6862, 0.4525, 0.008075, 0.8917, 0.03779, 0.7894, 0.6127, 0.4525, 0.008075, 0.8917, 0.8921, 0.2201, 0.3946, 0.03779, 0.7894, 0.6127, 0.8921, 0.2201, 0.3946, -0.0008787, 0.8822, 0.4709, 0.03779, 0.7894, 0.6127, -0.0008787, 0.8822, 0.4709, 0.5813, 0.6364, 0.5071, 0.03779, 0.7894, 0.6127, 0.3795, 0.6206, 0.6862, 0.03779, 0.7894, 0.6127, 0.5813, 0.6364, 0.5071, -0.0008787, 0.8822, 0.4709, 0.8921, 0.2201, 0.3946, 0.5813, 0.6364, 0.5071, 0.3795, 0.6206, 0.6862, 0.3828, 0.4572, 0.8028, 0.42, 0.1623, 0.8929, 0.5271, 0.6392, 0.5599, 0.5708, 0.2071, 0.7945, -0.05867, -0.07951, 0.9951, -0.05867, -0.07951, 0.9951, 0.5708, 0.2071, 0.7945, 0.5028, 0.5357, 0.6784, 0.5854, 0.1543, 0.7959, 0.5708, 0.2071, 0.7945, 0.5554, 0.6667, 0.497, 0.3795, 0.6206, 0.6862, 0.5813, 0.6364, 0.5071, 0.3828, 0.4572, 0.8028, 0.42, 0.1623, 0.8929, 0.3828, 0.4572, 0.8028, 0.569, 0.2864, 0.7708, 0.5028, 0.5357, 0.6784, 0.5854, 0.1543, 0.7959, 0.6936, 0.3855, 0.6085, 0.5854, 0.1543, 0.7959, 0.5554, 0.6667, 0.497, 0.569, 0.2864, 0.7708, 0.5554, 0.6667, 0.497, 0.42, 0.1623, 0.8929, 0.569, 0.2864, 0.7708, -0.2117, 0.7117, 0.6699, 0.6936, 0.3855, 0.6085, 0.5567, 0.6334, 0.5375, 0.5813, 0.6364, 0.5071, 0.8921, 0.2201, 0.3946, 0.3828, 0.4572, 0.8028, 0.5854, 0.1543, 0.7959, 0.569, 0.2864, 0.7708, 0.6936, 0.3855, 0.6085, 0.3828, 0.4572, 0.8028, 0.8921, 0.2201, 0.3946, 0.7587, 0.3733, 0.5339, 0.2432, 0.09649, 0.9652, 0.2621, 0.04001, 0.9642, -0.07764, 0.9732, 0.2164, -0.07764, 0.9732, 0.2164, 0.2621, 0.04001, 0.9642, -0.2117, 0.7117, 0.6699, -0.2117, 0.7117, 0.6699, 0.5415, 0.4137, 0.7319, -0.07764, 0.9732, 0.2164, -0.2117, 0.7117, 0.6699, 0.5567, 0.6334, 0.5375, 0.2819, 0.8881, 0.3631, -0.2117, 0.7117, 0.6699, 0.2819, 0.8881, 0.3631, 0.5415, 0.4137, 0.7319, 0.5567, 0.6334, 0.5375, 0.4355, 0.8328, 0.3417, 0.2819, 0.8881, 0.3631, 0.2819, 0.8881, 0.3631, 0.4355, 0.8328, 0.3417, 0.5415, 0.4137, 0.7319, 0.5567, 0.6334, 0.5375, 0.7684, 0.5259, 0.3647, 0.4355, 0.8328, 0.3417, 0.4355, 0.8328, 0.3417, 0.7684, 0.5259, 0.3647, 0.5415, 0.4137, 0.7319, 0.5415, 0.4137, 0.7319, 0.7684, 0.5259, 0.3647, -0.07764, 0.9732, 0.2164, 0.6936, 0.3855, 0.6085, 0.6546, 0.5292, 0.5399, 0.5567, 0.6334, 0.5375, 0.3828, 0.4572, 0.8028, 0.7587, 0.3733, 0.5339, 0.569, 0.2864, 0.7708, 0.6936, 0.3855, 0.6085, 0.569, 0.2864, 0.7708, 0.6546, 0.5292, 0.5399, 0.6546, 0.5292, 0.5399, 0.569, 0.2864, 0.7708, 0.7587, 0.3733, 0.5339, 0.5567, 0.6334, 0.5375, 0.6546, 0.5292, 0.5399, 0.7684, 0.5259, 0.3647, -0.05867, -0.07951, 0.9951, -0.1683, 0.05653, 0.9841, -0.04943, 0.3438, 0.9377, -0.04943, 0.3438, 0.9377, -0.1683, 0.05653, 0.9841, 0.2693, -0.2809, 0.9212, 0.5055, -0.01096, 0.8628, 0.4525, 0.008075, 0.8917, -0.04943, 0.3438, 0.9377, -0.04943, 0.3438, 0.9377, 0.2693, -0.2809, 0.9212, 0.8368, -0.5192, 0.1735, -0.1478, 0.08642, 0.9852, 0.1035, -0.782, 0.6146, -0.1683, 0.05653, 0.9841, 0.1056, -0.9532, 0.2832, 0.1035, -0.782, 0.6146, -0.1478, 0.08642, 0.9852, -0.1683, 0.05653, 0.9841, 0.1035, -0.782, 0.6146, 0.2693, -0.2809, 0.9212, 0.5457, -0.1031, 0.8316, 0.4525, 0.008075, 0.8917, 0.5055, -0.01096, 0.8628, -0.04943, 0.3438, 0.9377, 0.8368, -0.5192, 0.1735, 0.5055, -0.01096, 0.8628, 0.2693, -0.2809, 0.9212, 0.7524, -0.418, 0.5091, 0.8368, -0.5192, 0.1735, 0.2693, -0.2809, 0.9212, 0.2378, 0.09127, 0.967, 0.7524, -0.418, 0.5091, 0.2378, 0.09127, 0.967, -0.2241, 0.2296, 0.9471, 0.7524, -0.418, 0.5091, 0.7524, -0.418, 0.5091, -0.2241, 0.2296, 0.9471, 0.8368, -0.5192, 0.1735, 0.2378, 0.09127, 0.967, 0.2693, -0.2809, 0.9212, -0.2241, 0.2296, 0.9471, -0.2241, 0.2296, 0.9471, 0.2693, -0.2809, 0.9212, 0.5055, -0.01096, 0.8628, -0.2241, 0.2296, 0.9471, 0.5055, -0.01096, 0.8628, 0.8368, -0.5192, 0.1735, 0.2693, -0.2809, 0.9212, 0.1035, -0.782, 0.6146, 0.5055, -0.01096, 0.8628, 0.5055, -0.01096, 0.8628, 0.1035, -0.782, 0.6146, 0.5865, -0.7966, 0.1465, 0.1035, -0.782, 0.6146, 0.4887, -0.8697, 0.06936, 0.5865, -0.7966, 0.1465, -0.1683, 0.05653, 0.9841, 0.2621, 0.04001, 0.9642, 0.2342, 0.03446, 0.9716, -0.05867, -0.07951, 0.9951, 0.2621, 0.04001, 0.9642, -0.1683, 0.05653, 0.9841, 0.2342, 0.03446, 0.9716, -0.1478, 0.08642, 0.9852, -0.1683, 0.05653, 0.9841, 0.2342, 0.03446, 0.9716, 0.2432, 0.09649, 0.9652, 0.05701, -0.3062, 0.9503, 0.2342, 0.03446, 0.9716, 0.05701, -0.3062, 0.9503, -0.1478, 0.08642, 0.9852, -0.5535, -0.3888, 0.7366, 0.05701, -0.3062, 0.9503, 0.2432, 0.09649, 0.9652, -0.1478, 0.08642, 0.9852, 0.01904, -0.9908, 0.1338, 0.1056, -0.9532, 0.2832, -0.1478, 0.08642, 0.9852, 0.05701, -0.3062, 0.9503, 0.01904, -0.9908, 0.1338, 0.01904, -0.9908, 0.1338, 0.05701, -0.3062, 0.9503, -0.5659, -0.8203, 0.08289, -0.5535, -0.3888, 0.7366, -0.5659, -0.8203, 0.08289, 0.05701, -0.3062, 0.9503, -0.5535, -0.3888, 0.7366, -0.5423, -0.8384, 0.0555, -0.5659, -0.8203, 0.08289, 0.2621, 0.04001, 0.9642, 0.2432, 0.09649, 0.9652, 0.2342, 0.03446, 0.9716, 0.2432, 0.09649, 0.9652, -0.5689, 0.4838, 0.6651, -0.5535, -0.3888, 0.7366, -0.07764, 0.9732, 0.2164, -0.5689, 0.4838, 0.6651, 0.2432, 0.09649, 0.9652, -0.5535, -0.3888, 0.7366, -0.5689, 0.4838, 0.6651, -0.8386, 0.416, 0.3517, 0.4887, -0.8697, 0.06936, 0.02462, -0.9877, 0.1543, 0.6166, -0.7611, 0.2013, 0.02462, -0.9877, 0.1543, 0.4887, -0.8697, 0.06936, 0.02072, -0.9992, 0.03429, 0.02462, -0.9877, 0.1543, 0.8687, -0.3887, 0.307, 0.6166, -0.7611, 0.2013, 0.1056, -0.9532, 0.2832, 0.4887, -0.8697, 0.06936, 0.1035, -0.782, 0.6146, 0.02462, -0.9877, 0.1543, -0.1482, -0.8616, -0.4854, -0.008423, -0.3734, -0.9276, 0.02462, -0.9877, 0.1543, -0.008423, -0.3734, -0.9276, 0.8518, -0.5229, -0.03037, -0.008423, -0.3734, -0.9276, -0.1482, -0.8616, -0.4854, 0.1187, -0.4547, -0.8827, 0.02462, -0.9877, 0.1543, 0.8518, -0.5229, -0.03037, 0.8687, -0.3887, 0.307, -0.008423, -0.3734, -0.9276, 0.8312, -0.2969, -0.4702, 0.8518, -0.5229, -0.03037, 0.02462, -0.9877, 0.1543, 0.02072, -0.9992, 0.03429, -0.1482, -0.8616, -0.4854, -0.1482, -0.8616, -0.4854, 0.02072, -0.9992, 0.03429, 0.05273, -0.9985, 0.01486, -0.1482, -0.8616, -0.4854, 0.05273, -0.9985, 0.01486, -0.06962, -0.7607, -0.6454, 0.05273, -0.9985, 0.01486, -0.5653, -0.6946, -0.445, -0.06962, -0.7607, -0.6454, 0.05273, -0.9985, 0.01486, -0.5893, -0.7779, -0.2181, -0.5331, -0.7218, -0.4415, -0.5893, -0.7779, -0.2181, -0.5765, -0.7674, -0.2808, -0.5331, -0.7218, -0.4415, 0.05273, -0.9985, 0.01486, -0.5331, -0.7218, -0.4415, -0.05816, -0.9389, -0.3394, 0.05273, -0.9985, 0.01486, -0.05816, -0.9389, -0.3394, -0.9024, -0.3779, -0.2072, 0.05273, -0.9985, 0.01486, -0.9024, -0.3779, -0.2072, -0.5653, -0.6946, -0.445, -0.9024, -0.3779, -0.2072, -0.05816, -0.9389, -0.3394, -0.8907, -0.4542, -0.01999, -0.8907, -0.4542, -0.01999, -0.9104, -0.3543, -0.2137, -0.9024, -0.3779, -0.2072, -0.9024, -0.3779, -0.2072, -0.9104, -0.3543, -0.2137, -0.5653, -0.6946, -0.445, -0.05816, -0.9389, -0.3394, -0.9408, -0.3361, -0.04384, -0.8907, -0.4542, -0.01999, -0.8907, -0.4542, -0.01999, -0.9408, -0.3361, -0.04384, -0.9104, -0.3543, -0.2137, -0.9408, -0.3361, -0.04384, -0.9202, -0.3328, -0.2058, -0.9104, -0.3543, -0.2137, -0.9104, -0.3543, -0.2137, -0.9202, -0.3328, -0.2058, -0.5653, -0.6946, -0.445, -0.05816, -0.9389, -0.3394, -0.9796, -0.1778, -0.09403, -0.9408, -0.3361, -0.04384, -0.9408, -0.3361, -0.04384, -0.9796, -0.1778, -0.09403, -0.9202, -0.3328, -0.2058, -0.9796, -0.1778, -0.09403, -0.9159, -0.3586, -0.1805, -0.9202, -0.3328, -0.2058, -0.9202, -0.3328, -0.2058, -0.9159, -0.3586, -0.1805, -0.5653, -0.6946, -0.445, -0.05816, -0.9389, -0.3394, -0.2018, -0.8944, -0.399, -0.9796, -0.1778, -0.09403, -0.9796, -0.1778, -0.09403, -0.2018, -0.8944, -0.399, -0.9159, -0.3586, -0.1805, -0.9159, -0.3586, -0.1805, -0.2018, -0.8944, -0.399, -0.5653, -0.6946, -0.445, -0.05816, -0.9389, -0.3394, -0.5331, -0.7218, -0.4415, -0.2018, -0.8944, -0.399, -0.2018, -0.8944, -0.399, -0.5331, -0.7218, -0.4415, -0.5653, -0.6946, -0.445, -0.06962, -0.7607, -0.6454, -0.04297, -0.6481, -0.7604, -0.1482, -0.8616, -0.4854, -0.5653, -0.6946, -0.445, -0.1376, -0.692, -0.7086, -0.06962, -0.7607, -0.6454, 0.05273, -0.9985, 0.01486, 0.02072, -0.9992, 0.03429, -0.5893, -0.7779, -0.2181, 0.02072, -0.9992, 0.03429, 0.01904, -0.9908, 0.1338, -0.5598, -0.8264, 0.05973, 0.02072, -0.9992, 0.03429, 0.4887, -0.8697, 0.06936, 0.1056, -0.9532, 0.2832, 0.02072, -0.9992, 0.03429, 0.1056, -0.9532, 0.2832, 0.01904, -0.9908, 0.1338, -0.5893, -0.7779, -0.2181, 0.02072, -0.9992, 0.03429, -0.5598, -0.8264, 0.05973, -0.5598, -0.8264, 0.05973, -0.5735, -0.7717, -0.2751, -0.5893, -0.7779, -0.2181, 0.01904, -0.9908, 0.1338, -0.5659, -0.8203, 0.08289, -0.5598, -0.8264, 0.05973, -0.4077, 0.2035, -0.8901, -0.013, -0.5551, -0.8317, 0.05606, 0.3964, -0.9164, -0.013, -0.5551, -0.8317, -0.4854, 0.2152, -0.8474, 0.7749, 0.502, -0.3842, -0.4854, 0.2152, -0.8474, 0.6958, 0.4467, -0.5624, 0.7749, 0.502, -0.3842, -0.013, -0.5551, -0.8317, 0.1125, -0.4182, -0.9014, -0.04297, -0.6481, -0.7604, -0.04297, -0.6481, -0.7604, 0.1125, -0.4182, -0.9014, 0.1187, -0.4547, -0.8827, 0.1125, -0.4182, -0.9014, -0.013, -0.5551, -0.8317, 0.8312, -0.2969, -0.4702, -0.013, -0.5551, -0.8317, 0.7749, 0.502, -0.3842, 0.8312, -0.2969, -0.4702, 0.1125, -0.4182, -0.9014, 0.8312, -0.2969, -0.4702, -0.008423, -0.3734, -0.9276, 0.1187, -0.4547, -0.8827, -0.1482, -0.8616, -0.4854, -0.04297, -0.6481, -0.7604, 0.1125, -0.4182, -0.9014, -0.008423, -0.3734, -0.9276, 0.1187, -0.4547, -0.8827, 0.7749, 0.502, -0.3842, 0.8935, -0.2272, -0.3873, 0.8312, -0.2969, -0.4702, -0.4854, 0.2152, -0.8474, -0.013, -0.5551, -0.8317, -0.4077, 0.2035, -0.8901, -0.4854, 0.2152, -0.8474, -0.2847, 0.1129, -0.9519, 0.2773, 0.8099, -0.5168, -0.4854, 0.2152, -0.8474, 0.837, 0.2076, -0.5063, 0.6958, 0.4467, -0.5624, -0.4854, 0.2152, -0.8474, 0.8443, 0.215, -0.4909, 0.837, 0.2076, -0.5063, -0.4854, 0.2152, -0.8474, 0.2773, 0.8099, -0.5168, 0.8443, 0.215, -0.4909, 0.2773, 0.8099, -0.5168, 0.8353, 0.1978, -0.513, 0.8443, 0.215, -0.4909, 0.8443, 0.215, -0.4909, 0.8353, 0.1978, -0.513, 0.837, 0.2076, -0.5063, 0.05606, 0.3964, -0.9164, -0.2927, 0.2228, -0.9299, -0.4077, 0.2035, -0.8901, 0.05606, 0.3964, -0.9164, -0.2156, 0.4996, -0.839, -0.2927, 0.2228, -0.9299, -0.4077, 0.2035, -0.8901, -0.2847, 0.1129, -0.9519, -0.4854, 0.2152, -0.8474, -0.4077, 0.2035, -0.8901, -0.2927, 0.2228, -0.9299, -0.2847, 0.1129, -0.9519, -0.2927, 0.2228, -0.9299, -0.2156, 0.4996, -0.839, -0.2847, 0.1129, -0.9519, -0.2156, 0.4996, -0.839, -0.2344, 0.5238, -0.819, -0.2847, 0.1129, -0.9519, -0.013, -0.5551, -0.8317, -0.4247, -0.5825, -0.6931, 0.05606, 0.3964, -0.9164, -0.04297, -0.6481, -0.7604, -0.4247, -0.5825, -0.6931, -0.013, -0.5551, -0.8317, 0.05606, 0.3964, -0.9164, -0.4247, -0.5825, -0.6931, -0.2156, 0.4996, -0.839, -0.2156, 0.4996, -0.839, -0.4247, -0.5825, -0.6931, -0.6981, -0.3717, -0.612, 0.02951, 0.927, -0.3739, 0.4838, 0.613, 0.6246, -0.2053, 0.8941, -0.3981, 0.1742, 0.9049, -0.3883, -0.2053, 0.8941, -0.3981, 0.4842, 0.8018, -0.3502, 0.4838, 0.613, 0.6246, 0.4058, 0.57, -0.7144, -0.2053, 0.8941, -0.3981, 0.4058, 0.57, -0.7144, 0.4838, 0.613, 0.6246, 0.811, 0.2212, -0.5416, 0.8552, 0.4225, 0.3002, 0.811, 0.2212, -0.5416, 0.4838, 0.613, 0.6246, 0.811, 0.2212, -0.5416, 0.8552, 0.4225, 0.3002, 0.8353, 0.1978, -0.513, 0.4842, 0.8018, -0.3502, -0.187, 0.8945, -0.4062, -0.06192, 0.5766, -0.8147, -0.2053, 0.8941, -0.3981, 0.7374, 0.6331, -0.2355, 0.4842, 0.8018, -0.3502, -0.2053, 0.8941, -0.3981, 0.4058, 0.57, -0.7144, 0.7374, 0.6331, -0.2355, 0.4842, 0.8018, -0.3502, 0.7374, 0.6331, -0.2355, -0.187, 0.8945, -0.4062, -0.2847, 0.1129, -0.9519, -0.06192, 0.5766, -0.8147, -0.187, 0.8945, -0.4062, -0.187, 0.8945, -0.4062, 0.2773, 0.8099, -0.5168, -0.2847, 0.1129, -0.9519, -0.187, 0.8945, -0.4062, 0.8166, 0.3598, -0.4513, 0.2773, 0.8099, -0.5168, 0.8166, 0.3598, -0.4513, 0.8353, 0.1978, -0.513, 0.2773, 0.8099, -0.5168, 0.8166, 0.3598, -0.4513, 0.6093, 0.2014, -0.7669, 0.8353, 0.1978, -0.513, 0.6093, 0.2014, -0.7669, 0.8829, 0.08478, -0.4619, 0.8353, 0.1978, -0.513, 0.8829, 0.08478, -0.4619, 0.811, 0.2212, -0.5416, 0.8353, 0.1978, -0.513, 0.02951, 0.927, -0.3739, 0.699, 0.3984, 0.5939, 0.6713, 0.7309, -0.1232, 0.699, 0.3984, 0.5939, -0.222, 0.8491, 0.4794, -0.02484, 0.9201, 0.3909, 0.699, 0.3984, 0.5939, -0.02484, 0.9201, 0.3909, 0.6713, 0.7309, -0.1232, -0.07764, 0.9732, 0.2164, 0.7684, 0.5259, 0.3647, -0.02484, 0.9201, 0.3909, 0.02951, 0.927, -0.3739, 0.6713, 0.7309, -0.1232, 0.4838, 0.613, 0.6246, 0.4838, 0.613, 0.6246, 0.6713, 0.7309, -0.1232, 0.7467, 0.3574, 0.561, 0.8552, 0.4225, 0.3002, 0.4838, 0.613, 0.6246, 0.7467, 0.3574, 0.561, 0.7467, 0.3574, 0.561, 0.7333, 0.3944, 0.5537, 0.8552, 0.4225, 0.3002, 0.6713, 0.7309, -0.1232, -0.02484, 0.9201, 0.3909, 0.6546, 0.5292, 0.5399, 0.6546, 0.5292, 0.5399, -0.02484, 0.9201, 0.3909, 0.7684, 0.5259, 0.3647, 0.6713, 0.7309, -0.1232, 0.6546, 0.5292, 0.5399, 0.733, 0.3702, 0.5707, 0.6713, 0.7309, -0.1232, 0.733, 0.3702, 0.5707, 0.7467, 0.3574, 0.561, -0.625, 0.7801, 0.02886, -0.2934, 0.8653, 0.4063, 0.02951, 0.927, -0.3739, -0.625, 0.7801, 0.02886, -0.2537, 0.136, -0.9577, -0.2934, 0.8653, 0.4063, 0.699, 0.3984, 0.5939, 0.02951, 0.927, -0.3739, -0.222, 0.8491, 0.4794, -0.222, 0.8491, 0.4794, 0.02951, 0.927, -0.3739, -0.2934, 0.8653, 0.4063, -0.2537, 0.136, -0.9577, -0.9195, 0.3931, -0.004869, -0.2934, 0.8653, 0.4063, -0.2934, 0.8653, 0.4063, -0.9195, 0.3931, -0.004869, 0.08682, 0.8101, 0.5799, -0.9195, 0.3931, -0.004869, -0.8658, 0.4973, -0.05659, 0.08682, 0.8101, 0.5799, -0.2934, 0.8653, 0.4063, 0.08682, 0.8101, 0.5799, -0.222, 0.8491, 0.4794, 0.08682, 0.8101, 0.5799, -0.02484, 0.9201, 0.3909, -0.222, 0.8491, 0.4794, -0.02484, 0.9201, 0.3909, -0.5689, 0.4838, 0.6651, -0.07764, 0.9732, 0.2164, 0.08682, 0.8101, 0.5799, -0.5689, 0.4838, 0.6651, -0.02484, 0.9201, 0.3909, 0.08682, 0.8101, 0.5799, -0.8658, 0.4973, -0.05659, -0.707, 0.3322, 0.6244, 0.08682, 0.8101, 0.5799, -0.707, 0.3322, 0.6244, -0.5689, 0.4838, 0.6651, -0.5689, 0.4838, 0.6651, -0.707, 0.3322, 0.6244, -0.8361, 0.43, 0.3406, -0.5689, 0.4838, 0.6651, -0.8361, 0.43, 0.3406, -0.8386, 0.416, 0.3517, 0.02951, 0.927, -0.3739, -0.2053, 0.8941, -0.3981, -0.625, 0.7801, 0.02886, -0.625, 0.7801, 0.02886, -0.2053, 0.8941, -0.3981, 0.1742, 0.9049, -0.3883, 0.1742, 0.9049, -0.3883, -0.5055, 0.2784, -0.8167, -0.625, 0.7801, 0.02886, 0.1742, 0.9049, -0.3883, 0.4842, 0.8018, -0.3502, -0.5055, 0.2784, -0.8167, -0.5055, 0.2784, -0.8167, 0.4842, 0.8018, -0.3502, -0.06192, 0.5766, -0.8147, -0.625, 0.7801, 0.02886, -0.5055, 0.2784, -0.8167, -0.2537, 0.136, -0.9577, -0.5055, 0.2784, -0.8167, -0.06192, 0.5766, -0.8147, -0.2847, 0.1129, -0.9519, -0.2847, 0.1129, -0.9519, -0.2537, 0.136, -0.9577, -0.5055, 0.2784, -0.8167, 0.7776, 0.2434, -0.5797, 0.6958, 0.4467, -0.5624, 0.9243, 0.08339, 0.3723, 0.6958, 0.4467, -0.5624, 0.8669, 0.1345, -0.4801, 0.9243, 0.08339, 0.3723, 0.6958, 0.4467, -0.5624, 0.837, 0.2076, -0.5063, 0.8669, 0.1345, -0.4801, 0.9243, 0.08339, 0.3723, 0.8669, 0.1345, -0.4801, 0.8552, 0.4225, 0.3002, 0.8669, 0.1345, -0.4801, 0.8353, 0.1978, -0.513, 0.8552, 0.4225, 0.3002, 0.8353, 0.1978, -0.513, 0.8669, 0.1345, -0.4801, 0.837, 0.2076, -0.5063, 0.9243, 0.08339, 0.3723, 0.9679, -0.1897, 0.165, 0.7776, 0.2434, -0.5797, 0.9679, -0.1897, 0.165, 0.8687, -0.3887, 0.307, 0.8312, -0.2969, -0.4702, 0.8312, -0.2969, -0.4702, 0.8687, -0.3887, 0.307, 0.8518, -0.5229, -0.03037, 0.7776, 0.2434, -0.5797, 0.8935, -0.2272, -0.3873, 0.6958, 0.4467, -0.5624, 0.9679, -0.1897, 0.165, 0.8935, -0.2272, -0.3873, 0.7776, 0.2434, -0.5797, 0.8935, -0.2272, -0.3873, 0.7749, 0.502, -0.3842, 0.6958, 0.4467, -0.5624, 0.8935, -0.2272, -0.3873, 0.9679, -0.1897, 0.165, 0.8312, -0.2969, -0.4702, 0.9243, 0.08339, 0.3723, 0.8921, 0.2201, 0.3946, 0.9937, -0.05538, 0.09706, 0.8921, 0.2201, 0.3946, 0.5457, -0.1031, 0.8316, 0.9937, -0.05538, 0.09706, 0.9937, -0.05538, 0.09706, 0.5457, -0.1031, 0.8316, 0.5055, -0.01096, 0.8628, 0.5055, -0.01096, 0.8628, 0.5865, -0.7966, 0.1465, 0.9937, -0.05538, 0.09706, 0.9243, 0.08339, 0.3723, 0.9937, -0.05538, 0.09706, 0.9181, -0.3962, -0.01472, 0.9243, 0.08339, 0.3723, 0.9181, -0.3962, -0.01472, 0.9679, -0.1897, 0.165, 0.9679, -0.1897, 0.165, 0.9181, -0.3962, -0.01472, 0.8687, -0.3887, 0.307, 0.9181, -0.3962, -0.01472, 0.6166, -0.7611, 0.2013, 0.8687, -0.3887, 0.307, 0.9181, -0.3962, -0.01472, 0.9937, -0.05538, 0.09706, 0.5865, -0.7966, 0.1465, 0.9181, -0.3962, -0.01472, 0.5865, -0.7966, 0.1465, 0.6166, -0.7611, 0.2013, 0.6166, -0.7611, 0.2013, 0.5865, -0.7966, 0.1465, 0.4887, -0.8697, 0.06936, 0.8552, 0.4225, 0.3002, 0.7333, 0.3944, 0.5537, 0.9243, 0.08339, 0.3723, 0.9243, 0.08339, 0.3723, 0.7333, 0.3944, 0.5537, 0.888, 0.1971, 0.4154, 0.7467, 0.3574, 0.561, 0.733, 0.3702, 0.5707, 0.7333, 0.3944, 0.5537, 0.9243, 0.08339, 0.3723, 0.888, 0.1971, 0.4154, 0.7587, 0.3733, 0.5339, 0.7587, 0.3733, 0.5339, 0.8921, 0.2201, 0.3946, 0.9243, 0.08339, 0.3723, 0.888, 0.1971, 0.4154, 0.7333, 0.3944, 0.5537, 0.733, 0.3702, 0.5707, 0.888, 0.1971, 0.4154, 0.733, 0.3702, 0.5707, 0.7587, 0.3733, 0.5339, 0.7587, 0.3733, 0.5339, 0.733, 0.3702, 0.5707, 0.6546, 0.5292, 0.5399, -0.8865, -0.16, 0.4343, -0.8779, 0.4529, -0.1553, -0.6748, 0.7264, 0.1308, -0.8865, -0.16, 0.4343, -0.8177, -0.04229, 0.5741, -0.8779, 0.4529, -0.1553, -0.6748, 0.7264, 0.1308, -0.8779, 0.4529, -0.1553, -0.8262, 0.5611, 0.05055, -0.8779, 0.4529, -0.1553, -0.8177, -0.04229, 0.5741, -0.8262, 0.5611, 0.05055, -0.8262, 0.5611, 0.05055, -0.8177, -0.04229, 0.5741, -0.8681, 0.491, 0.0729, -0.8177, -0.04229, 0.5741, -0.5735, -0.3835, 0.7239, -0.6637, 0.3618, 0.6547, -0.6637, 0.3618, 0.6547, -0.8681, 0.491, 0.0729, -0.8177, -0.04229, 0.5741, -0.8316, 0.4358, 0.3443, -0.6637, 0.3618, 0.6547, -0.5735, -0.3835, 0.7239, -0.5735, -0.3835, 0.7239, -0.5535, -0.3888, 0.7366, -0.8316, 0.4358, 0.3443, -0.8681, 0.491, 0.0729, -0.6637, 0.3618, 0.6547, -0.7289, 0.4366, 0.5273, -0.8262, 0.5611, 0.05055, -0.8681, 0.491, 0.0729, -0.9007, 0.4335, -0.02979, -0.9007, 0.4335, -0.02979, -0.8681, 0.491, 0.0729, -0.7289, 0.4366, 0.5273, -0.9195, 0.3931, -0.004869, -0.9007, 0.4335, -0.02979, -0.8658, 0.4973, -0.05659, -0.9007, 0.4335, -0.02979, -0.7289, 0.4366, 0.5273, -0.8658, 0.4973, -0.05659, -0.7289, 0.4366, 0.5273, -0.6637, 0.3618, 0.6547, -0.8316, 0.4358, 0.3443, -0.8316, 0.4358, 0.3443, -0.5535, -0.3888, 0.7366, -0.8386, 0.416, 0.3517, -0.7289, 0.4366, 0.5273, -0.707, 0.3322, 0.6244, -0.8658, 0.4973, -0.05659, -0.7289, 0.4366, 0.5273, -0.8361, 0.43, 0.3406, -0.707, 0.3322, 0.6244, -0.7289, 0.4366, 0.5273, -0.8316, 0.4358, 0.3443, -0.8361, 0.43, 0.3406, -0.8386, 0.416, 0.3517, -0.8361, 0.43, 0.3406, -0.8316, 0.4358, 0.3443, -0.9511, -0.1585, -0.265, -0.8865, -0.16, 0.4343, -0.6748, 0.7264, 0.1308, -0.9511, -0.1585, -0.265, -0.712, -0.6758, -0.1907, -0.8865, -0.16, 0.4343, -0.8177, -0.04229, 0.5741, -0.8865, -0.16, 0.4343, -0.5735, -0.3835, 0.7239, -0.8865, -0.16, 0.4343, -0.712, -0.6758, -0.1907, -0.6504, -0.5657, 0.507, -0.8865, -0.16, 0.4343, -0.6504, -0.5657, 0.507, -0.5735, -0.3835, 0.7239, -0.6504, -0.5657, 0.507, -0.5423, -0.8384, 0.0555, -0.5735, -0.3835, 0.7239, -0.712, -0.6758, -0.1907, -0.5735, -0.7717, -0.2751, -0.6504, -0.5657, 0.507, -0.6504, -0.5657, 0.507, -0.5735, -0.7717, -0.2751, -0.5598, -0.8264, 0.05973, -0.6504, -0.5657, 0.507, -0.5598, -0.8264, 0.05973, -0.5423, -0.8384, 0.0555, -0.5735, -0.3835, 0.7239, -0.5423, -0.8384, 0.0555, -0.5535, -0.3888, 0.7366, -0.5423, -0.8384, 0.0555, -0.5598, -0.8264, 0.05973, -0.5659, -0.8203, 0.08289, -0.9511, -0.1585, -0.265, -0.7296, -0.1047, -0.6758, -0.8933, -0.08739, -0.4408, -0.9511, -0.1585, -0.265, -0.8933, -0.08739, -0.4408, -0.712, -0.6758, -0.1907, -0.8933, -0.08739, -0.4408, -0.7296, -0.1047, -0.6758, -0.2067, 0.4785, -0.8534, -0.7296, -0.1047, -0.6758, -0.2039, 0.6642, -0.7192, -0.2067, 0.4785, -0.8534, -0.8933, -0.08739, -0.4408, -0.2067, 0.4785, -0.8534, -0.6506, 0.07033, -0.7561, -0.8933, -0.08739, -0.4408, -0.5765, -0.7674, -0.2808, -0.712, -0.6758, -0.1907, -0.5765, -0.7674, -0.2808, -0.8933, -0.08739, -0.4408, -0.6506, 0.07033, -0.7561, -0.2067, 0.4785, -0.8534, -0.2156, 0.4996, -0.839, -0.6981, -0.3717, -0.612, -0.2067, 0.4785, -0.8534, -0.6981, -0.3717, -0.612, -0.6506, 0.07033, -0.7561, -0.6506, 0.07033, -0.7561, -0.6981, -0.3717, -0.612, -0.4757, -0.2919, -0.8298, -0.712, -0.6758, -0.1907, -0.5765, -0.7674, -0.2808, -0.5735, -0.7717, -0.2751, -0.5765, -0.7674, -0.2808, -0.6506, 0.07033, -0.7561, -0.3883, -0.4611, -0.7979, -0.5765, -0.7674, -0.2808, -0.3883, -0.4611, -0.7979, -0.5331, -0.7218, -0.4415, -0.5893, -0.7779, -0.2181, -0.5735, -0.7717, -0.2751, -0.5765, -0.7674, -0.2808, -0.3883, -0.4611, -0.7979, -0.6506, 0.07033, -0.7561, -0.4757, -0.2919, -0.8298, -0.3883, -0.4611, -0.7979, -0.1376, -0.692, -0.7086, -0.5331, -0.7218, -0.4415, -0.3883, -0.4611, -0.7979, -0.4757, -0.2919, -0.8298, -0.1376, -0.692, -0.7086, -0.1376, -0.692, -0.7086, -0.5653, -0.6946, -0.445, -0.5331, -0.7218, -0.4415, -0.6981, -0.3717, -0.612, -0.4247, -0.5825, -0.6931, -0.4757, -0.2919, -0.8298, -0.4757, -0.2919, -0.8298, -0.4247, -0.5825, -0.6931, -0.04297, -0.6481, -0.7604, -0.4757, -0.2919, -0.8298, -0.04297, -0.6481, -0.7604, -0.1376, -0.692, -0.7086, -0.1376, -0.692, -0.7086, -0.04297, -0.6481, -0.7604, -0.06962, -0.7607, -0.6454, -0.9511, -0.1585, -0.265, -0.6748, 0.7264, 0.1308, -0.7296, -0.1047, -0.6758, -0.6748, 0.7264, 0.1308, -0.4482, 0.3973, -0.8008, -0.7296, -0.1047, -0.6758, -0.6748, 0.7264, 0.1308, -0.8262, 0.5611, 0.05055, -0.4482, 0.3973, -0.8008, -0.7296, -0.1047, -0.6758, -0.4482, 0.3973, -0.8008, -0.2039, 0.6642, -0.7192, -0.8262, 0.5611, 0.05055, -0.9007, 0.4335, -0.02979, -0.4482, 0.3973, -0.8008, -0.4482, 0.3973, -0.8008, -0.9007, 0.4335, -0.02979, -0.322, 0.1677, -0.9318, -0.4482, 0.3973, -0.8008, -0.322, 0.1677, -0.9318, -0.2344, 0.5238, -0.819, -0.9007, 0.4335, -0.02979, -0.2537, 0.136, -0.9577, -0.322, 0.1677, -0.9318, -0.9007, 0.4335, -0.02979, -0.9195, 0.3931, -0.004869, -0.2537, 0.136, -0.9577, -0.4482, 0.3973, -0.8008, -0.2344, 0.5238, -0.819, -0.2039, 0.6642, -0.7192, -0.322, 0.1677, -0.9318, -0.2537, 0.136, -0.9577, -0.2344, 0.5238, -0.819, -0.2039, 0.6642, -0.7192, -0.2156, 0.4996, -0.839, -0.2067, 0.4785, -0.8534, -0.2344, 0.5238, -0.819, -0.2537, 0.136, -0.9577, -0.2847, 0.1129, -0.9519, -0.2039, 0.6642, -0.7192, -0.2344, 0.5238, -0.819, -0.2156, 0.4996, -0.839, 0.4058, 0.57, -0.7144, 0.811, 0.2212, -0.5416, -0.187, 0.8945, -0.4062, 0.6093, 0.2014, -0.7669, 0.8166, 0.3598, -0.4513, -0.187, 0.8945, -0.4062, 0.811, 0.2212, -0.5416, 0.8829, 0.08478, -0.4619, -0.187, 0.8945, -0.4062, 0.8829, 0.08478, -0.4619, 0.6093, 0.2014, -0.7669, -0.187, 0.8945, -0.4062, 0.4058, 0.57, -0.7144, -0.187, 0.8945, -0.4062, 0.7374, 0.6331, -0.2355, 0.5554, 0.6667, 0.497, 0.5708, 0.2071, 0.7945, 0.42, 0.1623, 0.8929, 0.42, 0.1623, 0.8929, 0.5708, 0.2071, 0.7945, 0.5271, 0.6392, 0.5599, 0.5854, 0.1543, 0.7959, 0.5028, 0.5357, 0.6784, 0.5708, 0.2071, 0.7945])] * 3)])

# ---- objects
ob_boulder = bpy.data.objects.new('Boulder', me_boulder)

# ---- transforms, parenting, visibility, modifiers, constraints
ob_boulder.location = (0.0, 0.0, 0.0)
ob_boulder.rotation_euler = (1.571, -0.0, 0.0)
ob_boulder.scale = (0.2882, 0.2882, 0.2882)

# ---- collection membership
col_collection.objects.link(ob_boulder)

# ---- scene / render settings (as saved in the file)
scene.frame_start = 1; scene.frame_end = 250; scene.frame_set(1)
scene.render.engine = 'BLENDER_EEVEE_NEXT'
scene.cycles.sampling_pattern = 'TABULATED_SOBOL'
scene.cycles.use_light_tree = False
scene.view_settings.view_transform = 'Filmic'
bpy.context.view_layer.update()

# ---- added for rendering (the .blend has no active camera and no usable light): camera, sun
cam_auto = bpy.data.cameras.new('AutoCamera')
cam_auto.lens = 50.0
cam_auto.sensor_width = 36.0
cam_auto.clip_end = 1712.71
ob_auto_camera = bpy.data.objects.new('AutoCamera', cam_auto)
scene.collection.objects.link(ob_auto_camera)
ob_auto_camera.location = (96.6948, -117.438, 84.1096)
ob_auto_camera.rotation_euler = (1.09748, -7.21219e-08, 0.694738)
scene.camera = ob_auto_camera
light_auto_sun = bpy.data.lights.new('AutoSun', 'SUN')
light_auto_sun.energy = 3.0
light_auto_sun.angle = 0.0523599
ob_auto_sun = bpy.data.objects.new('AutoSun', light_auto_sun)
scene.collection.objects.link(ob_auto_sun)
ob_auto_sun.rotation_euler = (0.872665, 0.174533, 0.523599)
bpy.context.view_layer.update()
